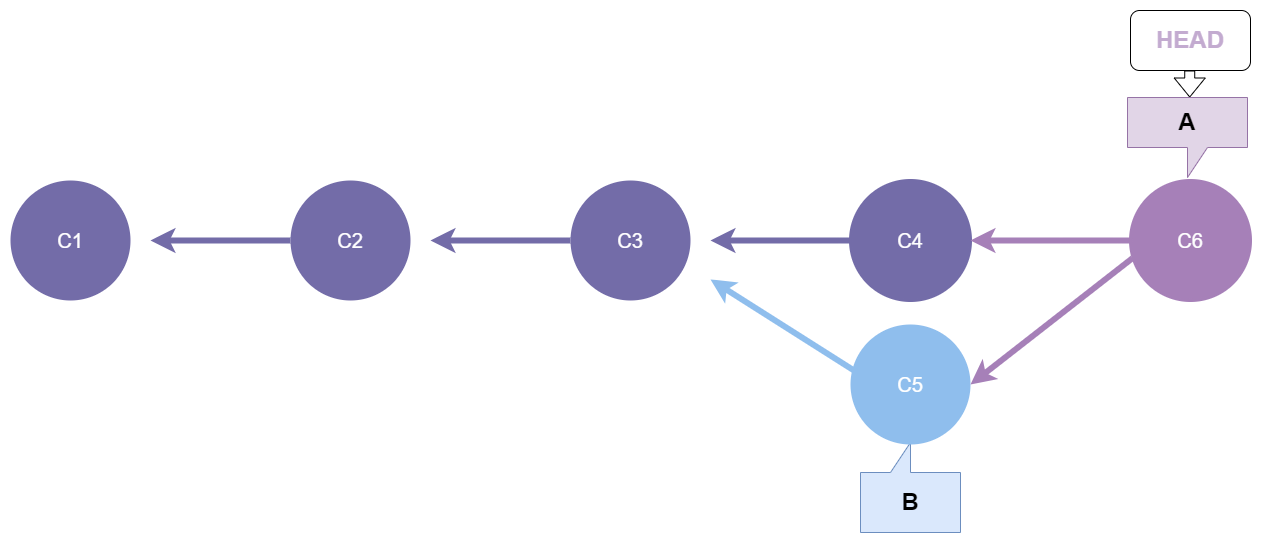

The diagram above was exported from draw.io. Its source (the exported page's mxGraphModel, read from the mxfile embedded in the PNG):
<mxGraphModel dx="1750" dy="579" grid="1" gridSize="10" guides="1" tooltips="1" connect="1" arrows="1" fold="1" page="1" pageScale="1" pageWidth="413" pageHeight="291" background="none" math="0" shadow="0">
  <root>
    <mxCell id="0" />
    <mxCell id="1" parent="0" />
    <mxCell id="1363" style="endArrow=none;strokeWidth=6;strokeColor=#736CA8;html=1;startArrow=classic;startFill=0;" parent="1" target="1516" edge="1">
      <mxGeometry relative="1" as="geometry">
        <mxPoint x="510" y="549" as="sourcePoint" />
      </mxGeometry>
    </mxCell>
    <mxCell id="1516" value="C3" style="ellipse;whiteSpace=wrap;html=1;shadow=0;fontFamily=Helvetica;fontSize=20;fontColor=#FFFFFF;align=center;strokeWidth=3;fillColor=#736ca8;strokeColor=none;" parent="1" vertex="1">
      <mxGeometry x="650" y="489" width="120" height="120" as="geometry" />
    </mxCell>
    <mxCell id="_1XndxpzIDh8MSKOGFrT-1543" style="endArrow=none;strokeWidth=6;strokeColor=#736CA8;html=1;startArrow=classic;startFill=0;" parent="1" target="_1XndxpzIDh8MSKOGFrT-1544" edge="1">
      <mxGeometry relative="1" as="geometry">
        <mxPoint x="230" y="549" as="sourcePoint" />
      </mxGeometry>
    </mxCell>
    <mxCell id="_1XndxpzIDh8MSKOGFrT-1544" value="C2" style="ellipse;whiteSpace=wrap;html=1;shadow=0;fontFamily=Helvetica;fontSize=20;fontColor=#FFFFFF;align=center;strokeWidth=3;fillColor=#736ca8;strokeColor=none;" parent="1" vertex="1">
      <mxGeometry x="370" y="489" width="120" height="120" as="geometry" />
    </mxCell>
    <mxCell id="_1XndxpzIDh8MSKOGFrT-1546" value="C1" style="ellipse;whiteSpace=wrap;html=1;shadow=0;fontFamily=Helvetica;fontSize=20;fontColor=#FFFFFF;align=center;strokeWidth=3;fillColor=#736ca8;strokeColor=none;" parent="1" vertex="1">
      <mxGeometry x="90" y="489" width="120" height="120" as="geometry" />
    </mxCell>
    <mxCell id="_1XndxpzIDh8MSKOGFrT-1547" value="&lt;h1&gt;&lt;font color=&quot;#c3abd0&quot;&gt;HEAD&lt;/font&gt;&lt;/h1&gt;" style="rounded=1;whiteSpace=wrap;html=1;" parent="1" vertex="1">
      <mxGeometry x="1210" y="319" width="120" height="60" as="geometry" />
    </mxCell>
    <mxCell id="_1XndxpzIDh8MSKOGFrT-1548" value="" style="shape=flexArrow;endArrow=classic;html=1;rounded=0;entryX=0.5;entryY=0;entryDx=0;entryDy=0;entryPerimeter=0;fillColor=default;" parent="1" edge="1">
      <mxGeometry width="50" height="50" relative="1" as="geometry">
        <mxPoint x="1269.23" y="379" as="sourcePoint" />
        <mxPoint x="1269.23" y="406" as="targetPoint" />
      </mxGeometry>
    </mxCell>
    <mxCell id="_1XndxpzIDh8MSKOGFrT-1555" value="&lt;h1&gt;&lt;br&gt;&lt;/h1&gt;" style="shape=callout;whiteSpace=wrap;html=1;perimeter=calloutPerimeter;position2=0.5;fillColor=#dae8fc;strokeColor=#6c8ebf;rotation=-180;" parent="1" vertex="1">
      <mxGeometry x="940" y="751" width="100" height="90" as="geometry" />
    </mxCell>
    <mxCell id="_1XndxpzIDh8MSKOGFrT-1556" value="&lt;font style=&quot;font-size: 24px;&quot;&gt;&lt;b&gt;B&lt;/b&gt;&lt;/font&gt;" style="text;html=1;align=center;verticalAlign=middle;whiteSpace=wrap;rounded=0;" parent="1" vertex="1">
      <mxGeometry x="950" y="796" width="80" height="30" as="geometry" />
    </mxCell>
    <mxCell id="_1XndxpzIDh8MSKOGFrT-1557" style="endArrow=none;strokeWidth=6;strokeColor=#736CA8;html=1;startArrow=classic;startFill=0;" parent="1" target="_1XndxpzIDh8MSKOGFrT-1558" edge="1">
      <mxGeometry relative="1" as="geometry">
        <mxPoint x="790" y="549" as="sourcePoint" />
      </mxGeometry>
    </mxCell>
    <mxCell id="_1XndxpzIDh8MSKOGFrT-1558" value="C4" style="ellipse;whiteSpace=wrap;html=1;shadow=0;fontFamily=Helvetica;fontSize=20;fontColor=#FFFFFF;align=center;strokeWidth=3;fillColor=#736CA8;strokeColor=#736CA8;" parent="1" vertex="1">
      <mxGeometry x="930" y="489" width="120" height="120" as="geometry" />
    </mxCell>
    <mxCell id="_1XndxpzIDh8MSKOGFrT-1559" value="&lt;h1&gt;A&lt;/h1&gt;" style="shape=callout;whiteSpace=wrap;html=1;perimeter=calloutPerimeter;fillColor=#e1d5e7;strokeColor=#9673a6;" parent="1" vertex="1">
      <mxGeometry x="1207" y="406" width="120" height="80" as="geometry" />
    </mxCell>
    <mxCell id="_1XndxpzIDh8MSKOGFrT-1560" value="C5" style="ellipse;whiteSpace=wrap;html=1;shadow=0;fontFamily=Helvetica;fontSize=20;fontColor=#FFFFFF;align=center;strokeWidth=3;fillColor=#8FBEED;strokeColor=none;" parent="1" vertex="1">
      <mxGeometry x="930" y="633" width="120" height="120" as="geometry" />
    </mxCell>
    <mxCell id="_1XndxpzIDh8MSKOGFrT-1561" style="endArrow=none;strokeWidth=6;strokeColor=#8FBEED;html=1;startArrow=classic;startFill=0;entryX=0;entryY=0;entryDx=0;entryDy=0;" parent="1" edge="1">
      <mxGeometry relative="1" as="geometry">
        <mxPoint x="790" y="588" as="sourcePoint" />
        <mxPoint x="937.5735931288073" y="681.573593128807" as="targetPoint" />
      </mxGeometry>
    </mxCell>
    <mxCell id="0QUdjUBjxXG7uAh2uDvm-1520" style="endArrow=none;strokeWidth=6;strokeColor=#A680B8;html=1;startArrow=classic;startFill=0;exitX=1;exitY=0.5;exitDx=0;exitDy=0;" edge="1" parent="1" target="0QUdjUBjxXG7uAh2uDvm-1521" source="_1XndxpzIDh8MSKOGFrT-1558">
      <mxGeometry relative="1" as="geometry">
        <mxPoint x="1112.6400000000003" y="491" as="sourcePoint" />
      </mxGeometry>
    </mxCell>
    <mxCell id="0QUdjUBjxXG7uAh2uDvm-1521" value="C6" style="ellipse;whiteSpace=wrap;html=1;shadow=0;fontFamily=Helvetica;fontSize=20;fontColor=#FFFFFF;align=center;strokeWidth=3;fillColor=#A680B8;strokeColor=#A680B8;" vertex="1" parent="1">
      <mxGeometry x="1210" y="489" width="120" height="120" as="geometry" />
    </mxCell>
    <mxCell id="0QUdjUBjxXG7uAh2uDvm-1524" style="endArrow=none;strokeWidth=6;strokeColor=#A680B8;html=1;startArrow=classic;startFill=0;exitX=1;exitY=0.5;exitDx=0;exitDy=0;entryX=0.017;entryY=0.647;entryDx=0;entryDy=0;entryPerimeter=0;" edge="1" parent="1" source="_1XndxpzIDh8MSKOGFrT-1560" target="0QUdjUBjxXG7uAh2uDvm-1521">
      <mxGeometry relative="1" as="geometry">
        <mxPoint x="1110" y="623" as="sourcePoint" />
        <mxPoint x="1273" y="551" as="targetPoint" />
      </mxGeometry>
    </mxCell>
  </root>
</mxGraphModel>